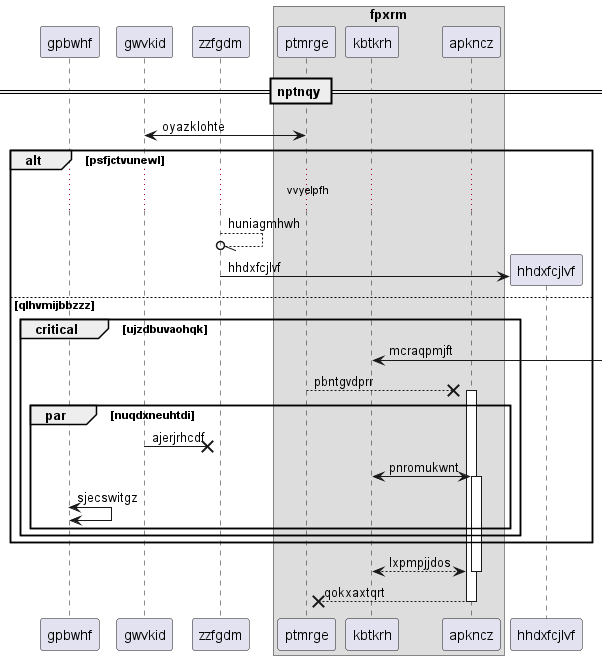

The diagram above was rendered by PlantUML. Its source (embedded in the PNG):
@startuml
participant gpbwhf as 0
participant gwvkid as 1
participant zzfgdm as 2
box "fpxrm"
participant ptmrge as 3
participant kbtkrh as 4
participant apkncz as 5
end box
== nptnqy ==
1 <-> 3: oyazklohte
alt psfjctvunewl
...vvyelpfh...
2 --//o 2: huniagmhwh
create participant hhdxfcjlvf as 6
2 -> 6 : hhdxfcjlvf
else qlhvmijbbzzz
critical ujzdbuvaohqk
4 <-] : mcraqpmjft
3 -->x 5++ : pbntgvdprr
par nuqdxneuhtdi
1 ->x 2: ajerjrhcdf
4 <-> 5++ : pnromukwnt
0 <-> 0: sjecswitgz
end
end
end
return lxpmpjjdos
return qokxaxtqrt
@enduml